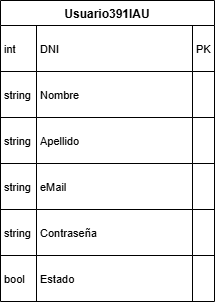

The diagram above was exported from draw.io. Its source (the exported page's mxGraphModel, read from the mxfile embedded in the PNG):
<mxGraphModel dx="1426" dy="841" grid="1" gridSize="10" guides="1" tooltips="1" connect="1" arrows="1" fold="1" page="1" pageScale="1" pageWidth="850" pageHeight="1100" math="0" shadow="0">
  <root>
    <mxCell id="0" />
    <mxCell id="1" parent="0" />
    <mxCell id="YzwKbLtSl59Q1x8RQaMl-1" value="Usuario391IAU" style="shape=table;startSize=25;container=1;collapsible=0;childLayout=tableLayout;fixedRows=1;rowLines=1;fontStyle=1;align=center;resizeLast=1;" vertex="1" parent="1">
      <mxGeometry x="20" y="20" width="214" height="301" as="geometry" />
    </mxCell>
    <mxCell id="YzwKbLtSl59Q1x8RQaMl-2" style="shape=tableRow;horizontal=0;startSize=0;swimlaneHead=0;swimlaneBody=0;fillColor=none;collapsible=0;dropTarget=0;points=[[0,0.5],[1,0.5]];portConstraint=eastwest;top=0;left=0;right=0;bottom=0;" vertex="1" parent="YzwKbLtSl59Q1x8RQaMl-1">
      <mxGeometry y="25" width="214" height="46" as="geometry" />
    </mxCell>
    <mxCell id="YzwKbLtSl59Q1x8RQaMl-3" value="int" style="shape=partialRectangle;connectable=0;fillColor=none;top=0;left=0;bottom=0;right=0;align=left;spacingLeft=2;overflow=hidden;fontSize=11;" vertex="1" parent="YzwKbLtSl59Q1x8RQaMl-2">
      <mxGeometry width="36" height="46" as="geometry">
        <mxRectangle width="36" height="46" as="alternateBounds" />
      </mxGeometry>
    </mxCell>
    <mxCell id="YzwKbLtSl59Q1x8RQaMl-4" value="DNI" style="shape=partialRectangle;connectable=0;fillColor=none;top=0;left=0;bottom=0;right=0;align=left;spacingLeft=2;overflow=hidden;fontSize=11;" vertex="1" parent="YzwKbLtSl59Q1x8RQaMl-2">
      <mxGeometry x="36" width="156" height="46" as="geometry">
        <mxRectangle width="156" height="46" as="alternateBounds" />
      </mxGeometry>
    </mxCell>
    <mxCell id="YzwKbLtSl59Q1x8RQaMl-5" value="PK" style="shape=partialRectangle;connectable=0;fillColor=none;top=0;left=0;bottom=0;right=0;align=left;spacingLeft=2;overflow=hidden;fontSize=11;" vertex="1" parent="YzwKbLtSl59Q1x8RQaMl-2">
      <mxGeometry x="192" width="22" height="46" as="geometry">
        <mxRectangle width="22" height="46" as="alternateBounds" />
      </mxGeometry>
    </mxCell>
    <mxCell id="YzwKbLtSl59Q1x8RQaMl-6" style="shape=tableRow;horizontal=0;startSize=0;swimlaneHead=0;swimlaneBody=0;fillColor=none;collapsible=0;dropTarget=0;points=[[0,0.5],[1,0.5]];portConstraint=eastwest;top=0;left=0;right=0;bottom=0;" vertex="1" parent="YzwKbLtSl59Q1x8RQaMl-1">
      <mxGeometry y="71" width="214" height="46" as="geometry" />
    </mxCell>
    <mxCell id="YzwKbLtSl59Q1x8RQaMl-7" value="string" style="shape=partialRectangle;connectable=0;fillColor=none;top=0;left=0;bottom=0;right=0;align=left;spacingLeft=2;overflow=hidden;fontSize=11;" vertex="1" parent="YzwKbLtSl59Q1x8RQaMl-6">
      <mxGeometry width="36" height="46" as="geometry">
        <mxRectangle width="36" height="46" as="alternateBounds" />
      </mxGeometry>
    </mxCell>
    <mxCell id="YzwKbLtSl59Q1x8RQaMl-8" value="Nombre" style="shape=partialRectangle;connectable=0;fillColor=none;top=0;left=0;bottom=0;right=0;align=left;spacingLeft=2;overflow=hidden;fontSize=11;" vertex="1" parent="YzwKbLtSl59Q1x8RQaMl-6">
      <mxGeometry x="36" width="156" height="46" as="geometry">
        <mxRectangle width="156" height="46" as="alternateBounds" />
      </mxGeometry>
    </mxCell>
    <mxCell id="YzwKbLtSl59Q1x8RQaMl-9" value="" style="shape=partialRectangle;connectable=0;fillColor=none;top=0;left=0;bottom=0;right=0;align=left;spacingLeft=2;overflow=hidden;fontSize=11;" vertex="1" parent="YzwKbLtSl59Q1x8RQaMl-6">
      <mxGeometry x="192" width="22" height="46" as="geometry">
        <mxRectangle width="22" height="46" as="alternateBounds" />
      </mxGeometry>
    </mxCell>
    <mxCell id="YzwKbLtSl59Q1x8RQaMl-10" style="shape=tableRow;horizontal=0;startSize=0;swimlaneHead=0;swimlaneBody=0;fillColor=none;collapsible=0;dropTarget=0;points=[[0,0.5],[1,0.5]];portConstraint=eastwest;top=0;left=0;right=0;bottom=0;" vertex="1" parent="YzwKbLtSl59Q1x8RQaMl-1">
      <mxGeometry y="117" width="214" height="46" as="geometry" />
    </mxCell>
    <mxCell id="YzwKbLtSl59Q1x8RQaMl-11" value="string" style="shape=partialRectangle;connectable=0;fillColor=none;top=0;left=0;bottom=0;right=0;align=left;spacingLeft=2;overflow=hidden;fontSize=11;" vertex="1" parent="YzwKbLtSl59Q1x8RQaMl-10">
      <mxGeometry width="36" height="46" as="geometry">
        <mxRectangle width="36" height="46" as="alternateBounds" />
      </mxGeometry>
    </mxCell>
    <mxCell id="YzwKbLtSl59Q1x8RQaMl-12" value="Apellido" style="shape=partialRectangle;connectable=0;fillColor=none;top=0;left=0;bottom=0;right=0;align=left;spacingLeft=2;overflow=hidden;fontSize=11;" vertex="1" parent="YzwKbLtSl59Q1x8RQaMl-10">
      <mxGeometry x="36" width="156" height="46" as="geometry">
        <mxRectangle width="156" height="46" as="alternateBounds" />
      </mxGeometry>
    </mxCell>
    <mxCell id="YzwKbLtSl59Q1x8RQaMl-13" value="" style="shape=partialRectangle;connectable=0;fillColor=none;top=0;left=0;bottom=0;right=0;align=left;spacingLeft=2;overflow=hidden;fontSize=11;" vertex="1" parent="YzwKbLtSl59Q1x8RQaMl-10">
      <mxGeometry x="192" width="22" height="46" as="geometry">
        <mxRectangle width="22" height="46" as="alternateBounds" />
      </mxGeometry>
    </mxCell>
    <mxCell id="YzwKbLtSl59Q1x8RQaMl-14" style="shape=tableRow;horizontal=0;startSize=0;swimlaneHead=0;swimlaneBody=0;fillColor=none;collapsible=0;dropTarget=0;points=[[0,0.5],[1,0.5]];portConstraint=eastwest;top=0;left=0;right=0;bottom=0;" vertex="1" parent="YzwKbLtSl59Q1x8RQaMl-1">
      <mxGeometry y="163" width="214" height="46" as="geometry" />
    </mxCell>
    <mxCell id="YzwKbLtSl59Q1x8RQaMl-15" value="string" style="shape=partialRectangle;connectable=0;fillColor=none;top=0;left=0;bottom=0;right=0;align=left;spacingLeft=2;overflow=hidden;fontSize=11;" vertex="1" parent="YzwKbLtSl59Q1x8RQaMl-14">
      <mxGeometry width="36" height="46" as="geometry">
        <mxRectangle width="36" height="46" as="alternateBounds" />
      </mxGeometry>
    </mxCell>
    <mxCell id="YzwKbLtSl59Q1x8RQaMl-16" value="eMail" style="shape=partialRectangle;connectable=0;fillColor=none;top=0;left=0;bottom=0;right=0;align=left;spacingLeft=2;overflow=hidden;fontSize=11;" vertex="1" parent="YzwKbLtSl59Q1x8RQaMl-14">
      <mxGeometry x="36" width="156" height="46" as="geometry">
        <mxRectangle width="156" height="46" as="alternateBounds" />
      </mxGeometry>
    </mxCell>
    <mxCell id="YzwKbLtSl59Q1x8RQaMl-17" value="" style="shape=partialRectangle;connectable=0;fillColor=none;top=0;left=0;bottom=0;right=0;align=left;spacingLeft=2;overflow=hidden;fontSize=11;" vertex="1" parent="YzwKbLtSl59Q1x8RQaMl-14">
      <mxGeometry x="192" width="22" height="46" as="geometry">
        <mxRectangle width="22" height="46" as="alternateBounds" />
      </mxGeometry>
    </mxCell>
    <mxCell id="YzwKbLtSl59Q1x8RQaMl-18" style="shape=tableRow;horizontal=0;startSize=0;swimlaneHead=0;swimlaneBody=0;fillColor=none;collapsible=0;dropTarget=0;points=[[0,0.5],[1,0.5]];portConstraint=eastwest;top=0;left=0;right=0;bottom=0;" vertex="1" parent="YzwKbLtSl59Q1x8RQaMl-1">
      <mxGeometry y="209" width="214" height="46" as="geometry" />
    </mxCell>
    <mxCell id="YzwKbLtSl59Q1x8RQaMl-19" value="string" style="shape=partialRectangle;connectable=0;fillColor=none;top=0;left=0;bottom=0;right=0;align=left;spacingLeft=2;overflow=hidden;fontSize=11;" vertex="1" parent="YzwKbLtSl59Q1x8RQaMl-18">
      <mxGeometry width="36" height="46" as="geometry">
        <mxRectangle width="36" height="46" as="alternateBounds" />
      </mxGeometry>
    </mxCell>
    <mxCell id="YzwKbLtSl59Q1x8RQaMl-20" value="Contraseña" style="shape=partialRectangle;connectable=0;fillColor=none;top=0;left=0;bottom=0;right=0;align=left;spacingLeft=2;overflow=hidden;fontSize=11;" vertex="1" parent="YzwKbLtSl59Q1x8RQaMl-18">
      <mxGeometry x="36" width="156" height="46" as="geometry">
        <mxRectangle width="156" height="46" as="alternateBounds" />
      </mxGeometry>
    </mxCell>
    <mxCell id="YzwKbLtSl59Q1x8RQaMl-21" value="" style="shape=partialRectangle;connectable=0;fillColor=none;top=0;left=0;bottom=0;right=0;align=left;spacingLeft=2;overflow=hidden;fontSize=11;" vertex="1" parent="YzwKbLtSl59Q1x8RQaMl-18">
      <mxGeometry x="192" width="22" height="46" as="geometry">
        <mxRectangle width="22" height="46" as="alternateBounds" />
      </mxGeometry>
    </mxCell>
    <mxCell id="YzwKbLtSl59Q1x8RQaMl-22" style="shape=tableRow;horizontal=0;startSize=0;swimlaneHead=0;swimlaneBody=0;fillColor=none;collapsible=0;dropTarget=0;points=[[0,0.5],[1,0.5]];portConstraint=eastwest;top=0;left=0;right=0;bottom=0;" vertex="1" parent="YzwKbLtSl59Q1x8RQaMl-1">
      <mxGeometry y="255" width="214" height="46" as="geometry" />
    </mxCell>
    <mxCell id="YzwKbLtSl59Q1x8RQaMl-23" value="bool" style="shape=partialRectangle;connectable=0;fillColor=none;top=0;left=0;bottom=0;right=0;align=left;spacingLeft=2;overflow=hidden;fontSize=11;" vertex="1" parent="YzwKbLtSl59Q1x8RQaMl-22">
      <mxGeometry width="36" height="46" as="geometry">
        <mxRectangle width="36" height="46" as="alternateBounds" />
      </mxGeometry>
    </mxCell>
    <mxCell id="YzwKbLtSl59Q1x8RQaMl-24" value="Estado" style="shape=partialRectangle;connectable=0;fillColor=none;top=0;left=0;bottom=0;right=0;align=left;spacingLeft=2;overflow=hidden;fontSize=11;" vertex="1" parent="YzwKbLtSl59Q1x8RQaMl-22">
      <mxGeometry x="36" width="156" height="46" as="geometry">
        <mxRectangle width="156" height="46" as="alternateBounds" />
      </mxGeometry>
    </mxCell>
    <mxCell id="YzwKbLtSl59Q1x8RQaMl-25" value="" style="shape=partialRectangle;connectable=0;fillColor=none;top=0;left=0;bottom=0;right=0;align=left;spacingLeft=2;overflow=hidden;fontSize=11;" vertex="1" parent="YzwKbLtSl59Q1x8RQaMl-22">
      <mxGeometry x="192" width="22" height="46" as="geometry">
        <mxRectangle width="22" height="46" as="alternateBounds" />
      </mxGeometry>
    </mxCell>
  </root>
</mxGraphModel>